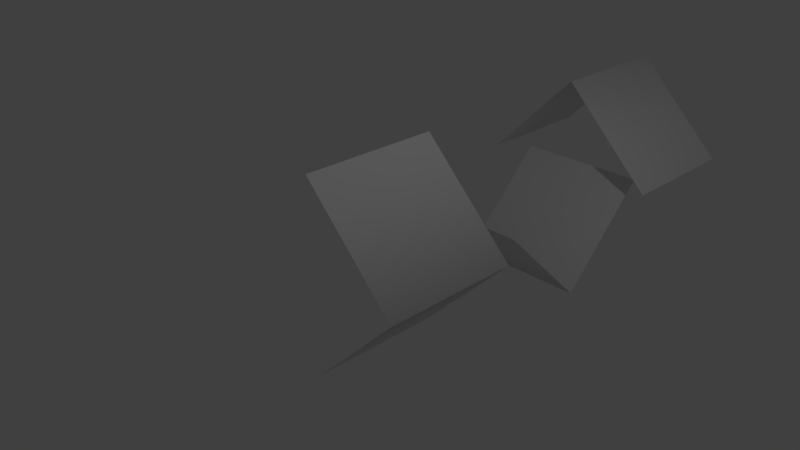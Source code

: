# Source: normal_constraints.blend  (saved by Blender 2.73.0; exported with 4.5.12 LTS)
import bpy
from mathutils import Matrix  # noqa: F401  (used for matrix-valued properties, if any)

bpy.ops.wm.read_factory_settings(use_empty=True)
scene = bpy.context.scene
scene.name = 'Scene'

# ---- collections
col_collection_1 = bpy.data.collections.new('Collection 1'); scene.collection.children.link(col_collection_1)

# ---- materials (node trees are filled in below, after node groups)
mat_material_002 = bpy.data.materials.new('Material.002')
mat_material_002.alpha_threshold = 0.0
mat_material_002.use_transparent_shadow = False
mat_material_002.roughness = 0.5
mat_material_002.line_color = (0.0, 0.0, 0.0, 1.0)
mat_material_001 = bpy.data.materials.new('Material.001')
mat_material_001.alpha_threshold = 0.0
mat_material_001.use_transparent_shadow = False
mat_material_001.roughness = 0.5
mat_material_001.line_color = (0.0, 0.0, 0.0, 1.0)
mat_material = bpy.data.materials.new('Material')
mat_material.alpha_threshold = 0.0
mat_material.use_transparent_shadow = False
mat_material.roughness = 0.5
mat_material.line_color = (0.0, 0.0, 0.0, 1.0)

# ---- material node trees

# ---- world
world_world = bpy.data.worlds.new('World'); scene.world = world_world
world_world.color = (0.05088, 0.05088, 0.05088)
world_world.use_sun_shadow = False
world_world.sun_shadow_jitter_overblur = 0.0
world_world.cycles.sampling_method = 'MANUAL'
world_world.cycles.sample_map_resolution = 256

# ---- cameras
cam_camera = bpy.data.cameras.new('Camera')
cam_camera.clip_end = 100.0
cam_camera.lens = 35.0
cam_camera.sensor_width = 32.0
cam_camera.sensor_height = 18.0
cam_camera.ortho_scale = 7.314
cam_camera.dof.focus_distance = 0.0
cam_camera.dof.aperture_fstop = 128.0

# ---- lights
light_lamp = bpy.data.lights.new('Lamp', 'POINT')
light_lamp.transmission_factor = 0.0
light_lamp.cutoff_distance = 30.0
light_lamp.energy = 100.0
light_lamp.shadow_buffer_clip_start = 1.001
light_lamp.shadow_soft_size = 0.1
light_lamp.shadow_maximum_resolution = 0.006
light_lamp.use_absolute_resolution = True
light_lamp.cycles.use_multiple_importance_sampling = False

# ---- meshes
me_cube_002 = bpy.data.meshes.new('Cube.002')
me_cube_002.from_pydata([(-1.192e-07, 1.0, -1.414), (-1.192e-07, -1.0, -1.414), (1.414, 1.0, -4.768e-07), (1.414, -1.0, 2.98e-07), (-1.192e-07, -1.0, 1.414), (1.788e-07, 1.0, 1.414)], [], [(2, 5, 4, 3), (0, 2, 3, 1)])
me_cube_002.polygons.foreach_set('use_smooth', [True] * 2)
me_cube_002.materials.append(mat_material_002)
me_cube_002.use_remesh_preserve_volume = False
me_cube_002.use_remesh_preserve_attributes = False
me_cube_002.use_mirror_vertex_groups = False
me_cube_002.update()
me_cube_001 = bpy.data.meshes.new('Cube.001')
me_cube_001.from_pydata([(-1.192e-07, 1.0, -1.414), (-1.192e-07, -1.0, -1.414), (1.414, 1.0, -4.768e-07), (1.414, -1.0, 2.98e-07), (-1.192e-07, -1.0, 1.414), (1.788e-07, 1.0, 1.414)], [], [(2, 5, 4, 3), (0, 2, 3, 1)])
me_cube_001.polygons.foreach_set('use_smooth', [True] * 2)
me_cube_001.materials.append(mat_material_001)
me_cube_001.use_remesh_preserve_volume = False
me_cube_001.use_remesh_preserve_attributes = False
me_cube_001.use_mirror_vertex_groups = False
me_cube_001.update()
me_cube = bpy.data.meshes.new('Cube')
me_cube.from_pydata([(-1.192e-07, 1.0, -1.414), (-1.192e-07, -1.0, -1.414), (1.414, 1.0, -4.768e-07), (1.414, -1.0, 2.98e-07), (-1.192e-07, -1.0, 1.414), (1.788e-07, 1.0, 1.414)], [], [(2, 5, 4, 3), (0, 2, 3, 1)])
me_cube.polygons.foreach_set('use_smooth', [True] * 2)
me_cube.materials.append(mat_material)
me_cube.use_remesh_preserve_volume = False
me_cube.use_remesh_preserve_attributes = False
me_cube.use_mirror_vertex_groups = False
me_cube.update()

# ---- objects
ob_3_yz = bpy.data.objects.new('3 YZ', me_cube_002)
ob_2_xz = bpy.data.objects.new('2 XZ', me_cube_001)
ob_1_xy = bpy.data.objects.new('1 XY', me_cube)
ob_lamp = bpy.data.objects.new('Lamp', light_lamp)
ob_camera = bpy.data.objects.new('Camera', cam_camera)

# ---- transforms, parenting, visibility, modifiers, constraints
ob_3_yz.location = (0.0, 5.0, 0.0)
ob_3_yz.rotation_euler = (-0.0, -1.571, 6.283)
ob_3_yz.lock_rotations_4d = False
ob_3_yz.empty_display_type = 'ARROWS'
ob_3_yz.lineart.crease_threshold = 0.0
_vg = ob_3_yz.vertex_groups.new(name='Normal constraint YZ')
ob_2_xz.location = (0.0, 3.0, 0.0)
ob_2_xz.rotation_euler = (-1.571, 1.571, 0.0)
ob_2_xz.lock_rotations_4d = False
ob_2_xz.empty_display_type = 'ARROWS'
ob_2_xz.lineart.crease_threshold = 0.0
_vg = ob_2_xz.vertex_groups.new(name='Normal constraint XZ')
ob_1_xy.location = (0.0, 0.0, 0.0)
ob_1_xy.lock_rotations_4d = False
ob_1_xy.empty_display_type = 'ARROWS'
ob_1_xy.lineart.crease_threshold = 0.0
_vg = ob_1_xy.vertex_groups.new(name='Normal constraint XY')
ob_lamp.location = (4.076, 1.005, 5.904)
ob_lamp.rotation_euler = (0.6503, 0.05522, 1.866)
ob_lamp.lock_rotations_4d = False
ob_lamp.empty_display_type = 'ARROWS'
ob_lamp.color = (0.0, 0.0, 0.0, 0.0)
ob_lamp.lineart.crease_threshold = 0.0
ob_camera.location = (7.481, -6.508, 5.344)
ob_camera.rotation_euler = (1.109, 0.01082, 0.8149)
ob_camera.lock_rotations_4d = False
ob_camera.empty_display_type = 'ARROWS'
ob_camera.color = (0.0, 0.0, 0.0, 0.0)
ob_camera.display_type = 'WIRE'
ob_camera.lineart.crease_threshold = 0.0

# ---- collection membership
col_collection_1.objects.link(ob_3_yz)
col_collection_1.objects.link(ob_2_xz)
col_collection_1.objects.link(ob_1_xy)
col_collection_1.objects.link(ob_lamp)
col_collection_1.objects.link(ob_camera)

# ---- scene / render settings (as saved in the file)
scene.camera = ob_camera
scene.frame_start = 1; scene.frame_end = 250; scene.frame_set(1)
scene.render.engine = 'BLENDER_EEVEE_NEXT'
scene.render.resolution_percentage = 50
scene.render.dither_intensity = 0.0
scene.cycles.use_denoising = False
scene.cycles.samples = 10
scene.cycles.sampling_pattern = 'TABULATED_SOBOL'
scene.cycles.light_sampling_threshold = 0.0
scene.cycles.use_adaptive_sampling = False
scene.cycles.use_light_tree = False
scene.cycles.blur_glossy = 0.0
scene.cycles.pixel_filter_type = 'GAUSSIAN'
scene.cycles.sample_clamp_indirect = 0.0
scene.view_settings.view_transform = 'Standard'
bpy.context.view_layer.update()
